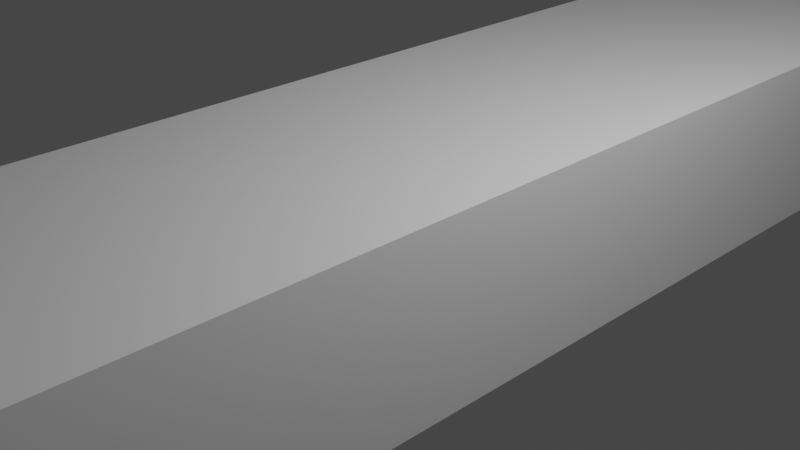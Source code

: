 # Source: SHILOV.blend  (saved by Blender 3.4.6; exported with 4.5.12 LTS)
import bpy
from mathutils import Matrix  # noqa: F401  (used for matrix-valued properties, if any)

bpy.ops.wm.read_factory_settings(use_empty=True)
scene = bpy.context.scene
scene.name = 'Scene'

# ---- collections
col_collection = bpy.data.collections.new('Collection'); scene.collection.children.link(col_collection)

# ---- materials (node trees are filled in below, after node groups)
mat_material = bpy.data.materials.new('Material')
mat_material.alpha_threshold = 0.0
mat_material.use_transparent_shadow = False
mat_material.roughness = 0.5
mat_material.line_color = (0.0, 0.0, 0.0, 1.0)

# ---- material node trees
mat_material.use_nodes = True; mat_material.node_tree.nodes.clear()
_N = mat_material.node_tree.nodes; _L = mat_material.node_tree.links
n0 = _N.new('ShaderNodeOutputMaterial'); n0.name = 'Material Output'; n0.location = (300, 300)
n1 = _N.new('ShaderNodeBsdfPrincipled'); n1.name = 'Principled BSDF'; n1.location = (10, 300)
n1.distribution = 'GGX'
n1.subsurface_method = 'RANDOM_WALK_SKIN'
n1.inputs[3].default_value = 1.45
n1.inputs[27].default_value = (0.0, 0.0, 0.0, 1.0)
n1.inputs[28].default_value = 1.0
_L.new(n1.outputs[0], n0.inputs[0])
n0.is_active_output = True

# ---- world
world_world = bpy.data.worlds.new('World'); scene.world = world_world
world_world.use_nodes = True; world_world.node_tree.nodes.clear()
_N = world_world.node_tree.nodes; _L = world_world.node_tree.links
n0 = _N.new('ShaderNodeOutputWorld'); n0.name = 'World Output'; n0.location = (300, 300)
n1 = _N.new('ShaderNodeBackground'); n1.name = 'Background'; n1.location = (10, 300)
n1.inputs[0].default_value = (0.05088, 0.05088, 0.05088, 1.0)
_L.new(n1.outputs[0], n0.inputs[0])
n0.is_active_output = True
world_world.color = (0.05088, 0.05088, 0.05088)
world_world.use_sun_shadow = False
world_world.sun_shadow_jitter_overblur = 0.0

# ---- cameras
cam_camera = bpy.data.cameras.new('Camera')
cam_camera.clip_end = 100.0
cam_camera.ortho_scale = 7.314

# ---- lights
light_light = bpy.data.lights.new('Light', 'POINT')
light_light.transmission_factor = 0.0
light_light.energy = 1000.0
light_light.shadow_soft_size = 0.1
light_light.shadow_maximum_resolution = 0.006
light_light.use_absolute_resolution = True

# ---- meshes
me_cube = bpy.data.meshes.new('Cube')
me_cube.from_pydata([(1.0, 1.0, 1.0), (1.0, 1.0, -1.0), (1.0, -1.0, 1.0), (1.0, -1.0, -1.0), (-1.0, 1.0, 1.0), (-1.0, 1.0, -1.0), (-1.0, -1.0, 1.0), (-1.0, -1.0, -1.0)], [], [(0, 4, 6, 2), (3, 2, 6, 7), (7, 6, 4, 5), (5, 1, 3, 7), (1, 0, 2, 3), (5, 4, 0, 1)])
_uv = me_cube.uv_layers.new(name='UVMap')
_uv.uv.foreach_set('vector', [0.625, 0.5, 0.875, 0.5, 0.875, 0.75, 0.625, 0.75, 0.375, 0.75, 0.625, 0.75, 0.625, 1.0, 0.375, 1.0, 0.375, 0.0, 0.625, 0.0, 0.625, 0.25, 0.375, 0.25, 0.125, 0.5, 0.375, 0.5, 0.375, 0.75, 0.125, 0.75, 0.375, 0.5, 0.625, 0.5, 0.625, 0.75, 0.375, 0.75, 0.375, 0.25, 0.625, 0.25, 0.625, 0.5, 0.375, 0.5])
me_cube.materials.append(mat_material)
me_cube.use_mirror_vertex_groups = False
me_cube.update()

# ---- objects
ob_cube = bpy.data.objects.new('Cube', me_cube)
ob_light = bpy.data.objects.new('Light', light_light)
ob_camera = bpy.data.objects.new('Camera', cam_camera)

# ---- transforms, parenting, visibility, modifiers, constraints
ob_cube.location = (0.0, 0.0, 0.0)
ob_cube.scale = (1.738, 8.774, 1.0)
ob_cube.lock_rotations_4d = False
ob_cube.empty_display_type = 'ARROWS'
ob_cube.lineart.crease_threshold = 0.0
ob_light.location = (4.076, 1.005, 5.904)
ob_light.rotation_euler = (0.6503, 0.05522, 1.866)
ob_light.lock_rotations_4d = False
ob_light.empty_display_type = 'ARROWS'
ob_light.color = (0.0, 0.0, 0.0, 0.0)
ob_light.lineart.crease_threshold = 0.0
ob_camera.location = (7.359, -6.926, 4.958)
ob_camera.rotation_euler = (1.109, 0.0, 0.8149)
ob_camera.lock_rotations_4d = False
ob_camera.empty_display_type = 'ARROWS'
ob_camera.color = (0.0, 0.0, 0.0, 0.0)
ob_camera.display_type = 'WIRE'
ob_camera.lineart.crease_threshold = 0.0

# ---- collection membership
col_collection.objects.link(ob_cube)
col_collection.objects.link(ob_light)
col_collection.objects.link(ob_camera)

# ---- scene / render settings (as saved in the file)
scene.camera = ob_camera
scene.frame_start = 1; scene.frame_end = 250; scene.frame_set(1)
scene.render.engine = 'BLENDER_EEVEE_NEXT'
scene.cycles.sampling_pattern = 'TABULATED_SOBOL'
scene.cycles.use_light_tree = False
scene.view_settings.view_transform = 'Filmic'
bpy.context.view_layer.update()
